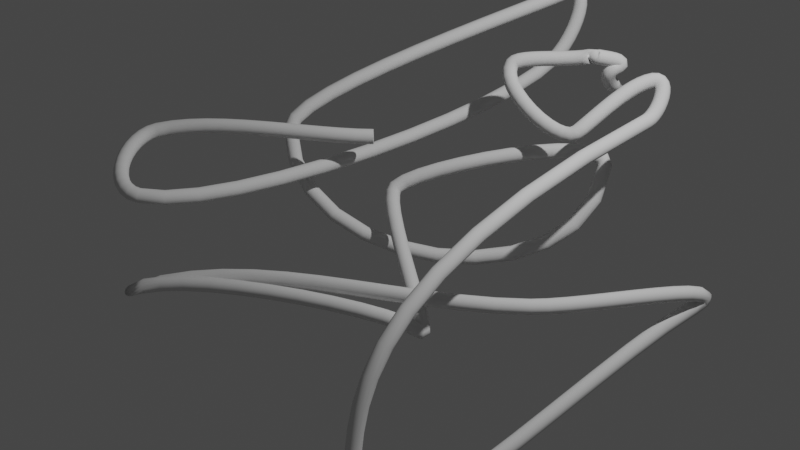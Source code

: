 # Source: facemorph.blend  (saved by Blender 2.80.75; exported with 4.5.12 LTS)
import bpy
from mathutils import Matrix  # noqa: F401  (used for matrix-valued properties, if any)

bpy.ops.wm.read_factory_settings(use_empty=True)
scene = bpy.context.scene
scene.name = 'Scene'

# ---- collections
col_collection = bpy.data.collections.new('Collection'); scene.collection.children.link(col_collection)

# ---- world
world_world = bpy.data.worlds.new('World'); scene.world = world_world
world_world.use_nodes = True; world_world.node_tree.nodes.clear()
_N = world_world.node_tree.nodes; _L = world_world.node_tree.links
n0 = _N.new('ShaderNodeOutputWorld'); n0.name = 'World Output'; n0.location = (300, 300)
n1 = _N.new('ShaderNodeBackground'); n1.name = 'Background'; n1.location = (10, 300)
n1.inputs[0].default_value = (0.05088, 0.05088, 0.05088, 1.0)
_L.new(n1.outputs[0], n0.inputs[0])
n0.is_active_output = True
world_world.color = (0.05088, 0.05088, 0.05088)
world_world.use_sun_shadow = False
world_world.sun_shadow_jitter_overblur = 0.0

# ---- cameras
cam_camera = bpy.data.cameras.new('Camera')
cam_camera.clip_end = 100.0
cam_camera.ortho_scale = 7.314

# ---- lights
light_light = bpy.data.lights.new('Light', 'POINT')
light_light.transmission_factor = 0.0
light_light.energy = 1000.0
light_light.shadow_soft_size = 0.1
light_light.shadow_maximum_resolution = 0.006
light_light.use_absolute_resolution = True

# ---- curves / text
cu_nurbspath = bpy.data.curves.new('NurbsPath', 'CURVE')
cu_nurbspath.dimensions = '3D'
_sp = cu_nurbspath.splines.new('BEZIER'); _sp.bezier_points.add(19)
_sp.bezier_points.foreach_set('co', [-0.6731, 0.2678, 0.6232, -2.542, -1.174, 0.5501, -1.883, -1.846, 0.2085, -0.4234, 2.857, 0.9525, -0.4639, 3.022, 1.684, -1.758, 0.0197, 0.4769, 0.9921, 2.046, 0.2939, -0.5871, 0.5017, 0.001211, 0.7387, -0.4056, -0.8281, -2.169, -1.907, -0.9867, 1.474, 0.36, -0.5476, 2.333, 1.892, -0.8037, 1.181, -1.744, -1.804, 1.397, 2.119, 0.8793, 1.215, 2.436, 1.196, 0.9323, 1.6, 0.7696, -0.06083, 1.703, 1.233, 0.6051, 2.248, 1.367, 0.7501, 2.4, 1.221, 0.6708, 2.595, 1.001])
_sp.bezier_points.foreach_set('handle_left', [-0.2274, 0.7407, 0.6233, -2.149, -0.671, 0.669, -2.153, -2.082, 0.2787, -0.6351, 2.217, 0.3797, -0.2777, 3.322, 1.827, -1.882, 0.1442, 0.8311, 1.366, 1.429, -1.104, -0.4698, 0.779, 0.212, 0.8482, -0.3371, -0.8939, -1.932, -1.508, -0.7841, 0.5453, -0.6186, -0.5382, 2.589, 2.365, -0.5268, 1.449, -2.277, -2.931, 1.227, -2.068, 0.4429, 1.344, 2.595, 1.226, 1.016, 1.787, 0.9055, -0.09965, 1.514, 1.029, 0.4074, 2.21, 1.255, 0.8871, 2.612, 1.313, 0.642, 2.513, 0.9301])
_sp.bezier_points.foreach_set('handle_right', [-1.119, -0.2051, 0.6231, -2.763, -1.457, 0.4832, -1.229, -1.275, 0.0385, -0.3321, 3.133, 1.2, -0.6571, 2.709, 1.537, -1.262, -0.4753, -0.9313, 0.9048, 2.19, 0.6205, -0.6594, 0.3309, -0.1286, 0.3565, -0.6446, -0.5986, -1.416, -0.8467, -0.6264, 1.89, 0.7985, -0.5518, 1.793, 0.8954, -1.388, 1.038, -1.459, -1.2, 1.405, 2.326, 0.9008, 1.06, 2.247, 1.161, 0.849, 1.414, 0.6349, -0.04343, 1.787, 1.324, 0.5658, 2.188, 1.341, 0.6929, 2.311, 1.182, 0.6995, 2.677, 1.073])
for _p, _l, _r in zip(_sp.bezier_points, ['ALIGNED', 'ALIGNED', 'ALIGNED', 'ALIGNED', 'ALIGNED', 'ALIGNED', 'ALIGNED', 'ALIGNED', 'ALIGNED', 'FREE', 'ALIGNED', 'ALIGNED', 'ALIGNED', 'ALIGNED', 'ALIGNED', 'ALIGNED', 'ALIGNED', 'FREE', 'ALIGNED', 'ALIGNED'], ['ALIGNED', 'ALIGNED', 'ALIGNED', 'ALIGNED', 'ALIGNED', 'ALIGNED', 'ALIGNED', 'ALIGNED', 'ALIGNED', 'FREE', 'ALIGNED', 'ALIGNED', 'ALIGNED', 'ALIGNED', 'ALIGNED', 'ALIGNED', 'ALIGNED', 'FREE', 'ALIGNED', 'ALIGNED']): _p.handle_left_type = _l; _p.handle_right_type = _r
_sp.order_u = 0
_sp.order_v = 0
cu_nurbspath.use_path = True
cu_nurbspath.use_path_clamp = True
cu_nurbspath.bevel_depth = 0.08
cu_nurbspath.fill_mode = 'FULL'

# ---- objects
ob_light = bpy.data.objects.new('Light', light_light)
ob_camera = bpy.data.objects.new('Camera', cam_camera)
ob_nurbspath = bpy.data.objects.new('NurbsPath', cu_nurbspath)

# ---- transforms, parenting, visibility, modifiers, constraints
ob_light.location = (4.076, 1.005, 5.904)
ob_light.rotation_euler = (0.6503, 0.05522, 1.866)
ob_light.lock_rotations_4d = False
ob_light.empty_display_type = 'ARROWS'
ob_light.color = (0.0, 0.0, 0.0, 0.0)
ob_light.lineart.crease_threshold = 0.0
ob_camera.location = (7.359, -6.926, 4.958)
ob_camera.rotation_euler = (1.109, 0.0, 0.8149)
ob_camera.lock_rotations_4d = False
ob_camera.empty_display_type = 'ARROWS'
ob_camera.color = (0.0, 0.0, 0.0, 0.0)
ob_camera.display_type = 'WIRE'
ob_camera.lineart.crease_threshold = 0.0
ob_nurbspath.location = (0.0, 0.0, 0.0)
ob_nurbspath.lineart.crease_threshold = 0.0

# ---- collection membership
col_collection.objects.link(ob_light)
col_collection.objects.link(ob_camera)
col_collection.objects.link(ob_nurbspath)

# ---- scene / render settings (as saved in the file)
scene.camera = ob_camera
scene.frame_start = 1; scene.frame_end = 250; scene.frame_set(1)
scene.render.engine = 'BLENDER_EEVEE_NEXT'
scene.cycles.use_denoising = False
scene.cycles.samples = 128
scene.cycles.sampling_pattern = 'TABULATED_SOBOL'
scene.cycles.use_adaptive_sampling = False
scene.cycles.use_light_tree = False
scene.view_settings.view_transform = 'Filmic'
bpy.context.view_layer.update()
